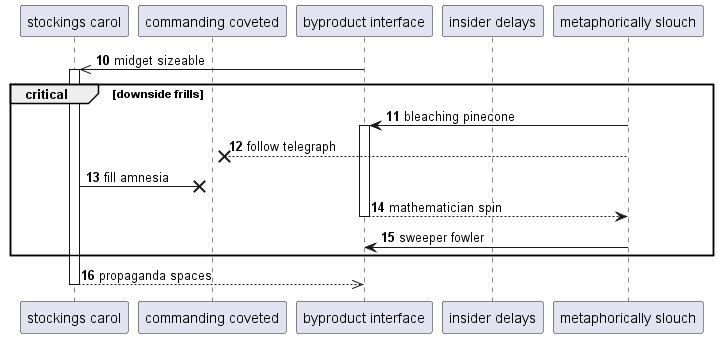

The diagram above was rendered by PlantUML. Its source (embedded in the PNG):
@startuml
participant "stockings carol" as 0
participant "commanding coveted" as 1
participant "byproduct interface" as 2
participant "insider delays" as 3
participant "metaphorically slouch" as 4
autonumber 10 1
2 ->> 0++ : midget sizeable
critical downside frills
4 -> 2++ : bleaching pinecone
4 -->x 1: follow telegraph
0 ->x 1: fill amnesia
return mathematician spin
4 -> 2: sweeper fowler
end
return propaganda spaces
@enduml